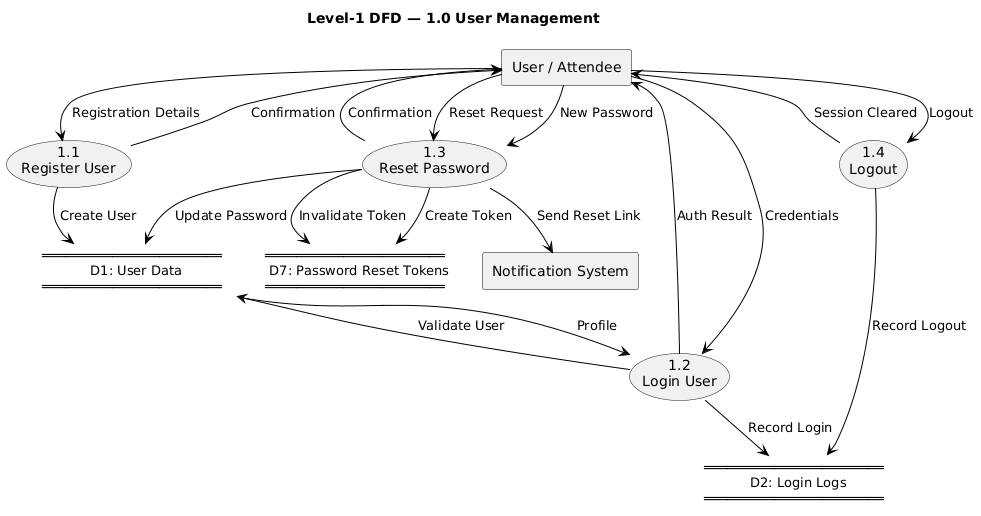

The diagram above was rendered by PlantUML. Its source (embedded in the PNG):
@startuml
!pragma layout smetana
title Level-1 DFD — 1.0 User Management 
skinparam shadowing false
skinparam ArrowColor black
skinparam defaultTextAlignment center

' Entities: light gray boxes
skinparam rectangle {
  BackgroundColor #F2F3F4
  BorderColor black
}
' Data stores: fully transparent
skinparam note {
  BackgroundColor transparent
  BorderColor transparent
}

' --- External Entities ---
rectangle "User / Attendee" as E1
rectangle "Notification System" as EN

' --- Data Stores (transparent notes) ---
note as D1
═══════════════════════
  D1: User Data
═══════════════════════
end note

note as D2
═══════════════════════
  D2: Login Logs
═══════════════════════
end note

note as D7
═══════════════════════
  D7: Password Reset Tokens
═══════════════════════
end note

' --- Processes ---
usecase "1.1\nRegister User" as P11
usecase "1.2\nLogin User" as P12
usecase "1.3\nReset Password" as P13
usecase "1.4\nLogout" as P14

' --- Flows ---
E1 --> P11 : Registration Details
P11 --> D1 : Create User
P11 --> E1 : Confirmation

E1 --> P12 : Credentials
P12 --> D1 : Validate User
D1 --> P12 : Profile
P12 --> D2 : Record Login
P12 --> E1 : Auth Result

E1 --> P13 : Reset Request
P13 --> D7 : Create Token
P13 --> EN : Send Reset Link
E1 --> P13 : New Password
P13 --> D1 : Update Password
P13 --> D7 : Invalidate Token
P13 --> E1 : Confirmation

E1 --> P14 : Logout
P14 --> D2 : Record Logout
P14 --> E1 : Session Cleared
@enduml